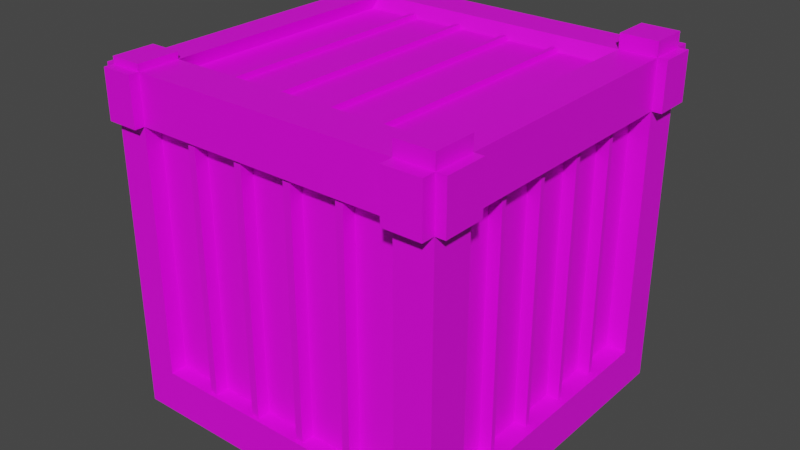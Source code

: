 # Source: crate.blend  (saved by Blender 2.92.15; exported with 4.5.12 LTS)
import bpy
from mathutils import Matrix  # noqa: F401  (used for matrix-valued properties, if any)

bpy.ops.wm.read_factory_settings(use_empty=True)
scene = bpy.context.scene
scene.name = 'Scene'

# ---- collections
col_collection = bpy.data.collections.new('Collection'); scene.collection.children.link(col_collection)

# ---- images (referenced by path relative to the original .blend; pixels are not part of the script)
import os
ASSET_DIR = os.environ.get("B2B_ASSET_DIR", "")  # directory of the original .blend (textures are referenced by path, not embedded)
HERE = os.path.dirname(os.path.abspath(__file__))  # packed textures are extracted next to this script under _unpacked/

def load_image(name, relpath, width, height, colorspace="sRGB"):
    """Load a texture the original file referenced (path relative to the .blend, or extracted next to this script)."""
    p = next((c for c in (os.path.join(HERE, relpath), os.path.join(ASSET_DIR, relpath)) if relpath and os.path.exists(c)), "")
    if p:
        img = bpy.data.images.load(p, check_existing=True)
        img.name = name
    else:  # same state as the original file: an image datablock whose file is absent (Cycles renders it pink)
        img = bpy.data.images.new(name, width, height)
        img.source = "FILE"
        img.filepath = "//" + (relpath or name)
    img.colorspace_settings.name = colorspace
    return img
img_low_poly_palete_png = load_image('Low Poly Palete.png', 'Low Poly Palete.png', 1024, 1024, 'sRGB')

# ---- materials (node trees are filled in below, after node groups)
mat_material_002 = bpy.data.materials.new('Material.002')
mat_material_002.use_transparent_shadow = False
mat_material_001 = bpy.data.materials.new('Material.001')
mat_material_001.use_transparent_shadow = False

# ---- material node trees
mat_material_002.use_nodes = True; mat_material_002.node_tree.nodes.clear()
_N = mat_material_002.node_tree.nodes; _L = mat_material_002.node_tree.links
n0 = _N.new('ShaderNodeBsdfPrincipled'); n0.name = 'Principled BSDF'; n0.location = (10, 300)
n0.distribution = 'GGX'
n0.subsurface_method = 'BURLEY'
n0.inputs[3].default_value = 1.45
n0.inputs[27].default_value = (0.0, 0.0, 0.0, 1.0)
n0.inputs[28].default_value = 1.0
n1 = _N.new('ShaderNodeOutputMaterial'); n1.name = 'Material Output'; n1.location = (300, 300)
n2 = _N.new('ShaderNodeTexImage'); n2.name = 'Image Texture'; n2.location = (-396, 130)
n2.image = img_low_poly_palete_png
_L.new(n0.outputs[0], n1.inputs[0])
_L.new(n2.outputs[0], n0.inputs[0])
n1.is_active_output = True
mat_material_001.use_nodes = True; mat_material_001.node_tree.nodes.clear()
_N = mat_material_001.node_tree.nodes; _L = mat_material_001.node_tree.links
n0 = _N.new('ShaderNodeBsdfPrincipled'); n0.name = 'Principled BSDF'; n0.location = (10, 300)
n0.distribution = 'GGX'
n0.subsurface_method = 'BURLEY'
n0.inputs[3].default_value = 1.45
n0.inputs[27].default_value = (0.0, 0.0, 0.0, 1.0)
n0.inputs[28].default_value = 1.0
n1 = _N.new('ShaderNodeOutputMaterial'); n1.name = 'Material Output'; n1.location = (300, 300)
n2 = _N.new('ShaderNodeTexImage'); n2.name = 'Image Texture'; n2.location = (-368, 101)
n2.image = img_low_poly_palete_png
_L.new(n0.outputs[0], n1.inputs[0])
_L.new(n2.outputs[0], n0.inputs[0])
n1.is_active_output = True

# ---- world
world_world = bpy.data.worlds.new('World'); scene.world = world_world
world_world.use_nodes = True; world_world.node_tree.nodes.clear()
_N = world_world.node_tree.nodes; _L = world_world.node_tree.links
n0 = _N.new('ShaderNodeOutputWorld'); n0.name = 'World Output'; n0.location = (300, 300)
n1 = _N.new('ShaderNodeBackground'); n1.name = 'Background'; n1.location = (10, 300)
n1.inputs[0].default_value = (0.05088, 0.05088, 0.05088, 1.0)
_L.new(n1.outputs[0], n0.inputs[0])
n0.is_active_output = True
world_world.color = (0.05088, 0.05088, 0.05088)
world_world.use_sun_shadow = False
world_world.sun_shadow_jitter_overblur = 0.0

# ---- meshes
me_cube_001 = bpy.data.meshes.new('Cube.001')
me_cube_001.from_pydata([(-1.0, -1.0, -1.0), (-1.0, -1.0, 1.0), (-1.0, 1.0, -1.0), (-1.0, 1.0, 1.0), (1.0, -1.0, -1.0), (1.0, -1.0, 1.0), (1.0, 1.0, -1.0), (1.0, 1.0, 1.0), (-1.0, -0.7529, -1.0), (-1.0, -0.7529, 1.0), (1.0, -0.7529, -1.0), (1.0, -0.7529, 1.0), (-1.0, 0.778, 1.0), (1.0, 0.778, -1.0), (-1.0, 0.778, -1.0), (1.0, 0.778, 1.0), (-1.0, -1.0, 0.7176), (-1.0, 1.0, 0.7176), (1.0, 1.0, 0.7176), (1.0, -1.0, 0.7176), (1.0, -0.7529, 0.7176), (-1.0, -0.7529, 0.7176), (1.0, 0.778, 0.7176), (-1.0, 0.778, 0.7176), (-1.0, 1.0, -0.7412), (1.0, 1.0, -0.7412), (1.0, -1.0, -0.7412), (1.0, -0.7529, -0.7412), (-1.0, -0.7529, -0.7412), (1.0, 0.778, -0.7412), (-1.0, 0.778, -0.7412), (-1.0, -1.0, -0.7412), (-0.8104, 1.0, -1.0), (-0.8104, 1.0, 1.0), (-0.8104, -1.0, -1.0), (-0.8104, -1.0, 1.0), (-0.8104, -0.7529, 1.0), (-0.8104, -0.7529, -1.0), (-0.8104, 0.778, -1.0), (-0.8104, 0.778, 1.0), (-0.8104, -1.0, 0.7176), (-0.8104, 1.0, 0.7176), (-0.8104, 1.0, -0.7412), (-0.8104, -1.0, -0.7412), (0.7813, 1.0, 1.0), (0.7813, -1.0, -1.0), (0.7813, -0.7529, 1.0), (0.7813, 0.778, 1.0), (0.7813, 1.0, 0.7176), (0.7813, 1.0, -0.7412), (0.7813, 1.0, -1.0), (0.7813, -1.0, 1.0), (0.7813, -0.7529, -1.0), (0.7813, 0.778, -1.0), (0.7813, -1.0, 0.7176), (0.7813, -1.0, -0.7412), (-1.0, -0.7529, 0.7176), (-1.0, 0.778, 0.7176), (1.0, 0.778, 0.7176), (1.0, -0.7529, 0.7176), (1.0, -0.7529, -0.7412), (-1.0, -0.7529, -0.7412), (1.0, 0.778, -0.7412), (-1.0, 0.778, -0.7412), (0.7813, -1.0, 0.7176), (-0.8104, -1.0, 0.7176), (0.7813, -1.0, -0.7412), (-0.8104, -1.0, -0.7412), (-0.8104, 1.0, 0.7176), (-0.8104, 1.0, -0.7412), (-0.8104, 0.778, 1.0), (-0.8104, -0.7529, 1.0), (0.7813, -0.7529, 1.0), (0.7813, 0.778, 1.0), (0.7813, 1.0, 0.7176), (0.7813, 1.0, -0.7412), (-0.8104, 1.0, 0.7176), (-0.8104, 1.0, -0.7412), (0.7813, 1.0, 0.7176), (0.7813, 1.0, -0.7412), (-0.8104, 0.8772, 0.7176), (-0.8104, 0.8772, -0.7412), (0.7813, 0.8772, 0.7176), (0.7813, 0.8772, -0.7412), (0.8828, 0.778, 0.7176), (0.8828, -0.7529, 0.7176), (0.8828, -0.7529, -0.7412), (0.8828, 0.778, -0.7412), (-0.9013, -0.7529, 0.7176), (-0.9013, 0.778, 0.7176), (-0.9013, -0.7529, -0.7412), (-0.9013, 0.778, -0.7412), (0.7813, -0.9031, 0.7176), (-0.8104, -0.9031, 0.7176), (0.7813, -0.9031, -0.7412), (-0.8104, -0.9031, -0.7412), (-0.8468, 0.7511, 0.9176), (-0.8468, -0.7798, 0.9176), (0.7449, -0.7798, 0.9176), (0.7449, 0.7511, 0.9176), (-1.0, -1.059, 0.7176), (-1.0, -1.059, 1.0), (-0.8104, -1.059, 1.0), (-0.8104, -1.059, 0.7176), (-1.052, -1.0, 0.7176), (-1.052, -1.0, 1.0), (-1.052, -0.7529, 1.0), (-1.052, -0.7529, 0.7176), (-0.8104, -1.0, 1.04), (-1.0, -1.0, 1.04), (-1.0, -0.7529, 1.04), (-0.8104, -0.7529, 1.04), (1.0, -0.7529, 1.0), (1.0, -1.0, 1.0), (1.0, -1.0, 0.7176), (1.0, -0.7529, 0.7176), (1.058, 1.0, 1.0), (1.058, 0.778, 1.0), (1.058, 1.0, 0.7176), (1.058, 0.778, 0.7176), (1.058, -0.7529, 1.0), (1.058, -1.0, 1.0), (1.058, -1.0, 0.7176), (1.058, -0.7529, 0.7176), (0.7813, 1.0, 1.086), (1.0, 1.0, 1.086), (1.0, -0.7529, 1.086), (1.0, -1.0, 1.086), (0.7813, -0.7529, 1.086), (1.0, 0.778, 1.086), (0.7813, 0.778, 1.086), (0.7813, -1.0, 1.086), (1.0, -1.079, 1.0), (1.0, -1.079, 0.7176), (0.7813, -1.079, 1.0), (0.7813, -1.079, 0.7176), (0.7813, 1.083, 1.0), (1.0, 1.083, 1.0), (1.0, 1.083, 0.7176), (0.7813, 1.083, 0.7176), (-1.086, 0.778, 1.0), (-1.086, 1.0, 1.0), (-1.086, 1.0, 0.7176), (-1.086, 0.778, 0.7176), (-1.0, 1.063, 1.0), (-1.0, 1.063, 0.7176), (-0.8104, 1.063, 1.0), (-0.8104, 1.063, 0.7176), (-1.0, 0.778, 1.062), (-1.0, 1.0, 1.062), (-0.8104, 1.0, 1.062), (-0.8104, 0.778, 1.062)], [], [(17, 23, 143, 142), (7, 18, 138, 137), (20, 11, 112, 115), (35, 1, 101, 102), (52, 10, 4, 45), (9, 1, 109, 110), (39, 12, 9, 36), (53, 13, 10, 52), (22, 15, 11, 20), (1, 9, 106, 105), (22, 18, 118, 119), (50, 6, 13, 53), (39, 33, 150, 151), (21, 9, 12, 23), (47, 39, 70, 73), (25, 18, 22, 29), (31, 16, 21, 28), (39, 36, 71, 70), (43, 40, 16, 31), (27, 20, 19, 26), (49, 48, 18, 25), (30, 23, 17, 24), (14, 30, 24, 2), (50, 49, 25, 6), (10, 27, 26, 4), (34, 43, 31, 0), (13, 29, 27, 10), (0, 31, 28, 8), (6, 25, 29, 13), (8, 28, 30, 14), (45, 55, 43, 34), (2, 24, 42, 32), (24, 17, 41, 42), (29, 22, 58, 62), (44, 33, 39, 47), (2, 32, 38, 14), (14, 38, 37, 8), (36, 46, 72, 71), (46, 36, 35, 51), (8, 37, 34, 0), (54, 51, 35, 40), (3, 33, 146, 144), (51, 54, 135, 134), (47, 15, 129, 130), (15, 47, 46, 11), (5, 11, 126, 127), (26, 19, 54, 55), (4, 26, 55, 45), (32, 42, 49, 50), (43, 55, 66, 67), (32, 50, 53, 38), (38, 53, 52, 37), (37, 52, 45, 34), (41, 33, 44, 48), (56, 57, 89, 88), (60, 62, 87, 86), (65, 67, 95, 93), (72, 73, 99, 98), (68, 74, 78, 76), (23, 30, 63, 57), (21, 23, 57, 56), (41, 48, 74, 68), (48, 49, 75, 74), (30, 28, 61, 63), (42, 41, 68, 69), (49, 42, 69, 75), (40, 43, 67, 65), (54, 40, 65, 64), (46, 47, 73, 72), (22, 20, 59, 58), (20, 27, 60, 59), (28, 21, 56, 61), (55, 54, 64, 66), (27, 29, 62, 60), (79, 77, 81, 83), (75, 69, 77, 79), (69, 68, 76, 77), (74, 75, 79, 78), (77, 76, 80, 81), (78, 79, 83, 82), (76, 78, 82, 80), (62, 58, 84, 87), (59, 60, 86, 85), (58, 59, 85, 84), (63, 61, 90, 91), (57, 63, 91, 89), (61, 56, 88, 90), (67, 66, 94, 95), (66, 64, 92, 94), (64, 65, 93, 92), (71, 72, 98, 97), (73, 70, 96, 99), (70, 71, 97, 96), (103, 102, 101, 100), (16, 40, 103, 100), (40, 35, 102, 103), (1, 16, 100, 101), (104, 105, 106, 107), (9, 21, 107, 106), (21, 16, 104, 107), (16, 1, 105, 104), (111, 110, 109, 108), (1, 35, 108, 109), (36, 9, 110, 111), (35, 36, 111, 108), (18, 7, 116, 118), (11, 5, 113, 112), (19, 20, 115, 114), (5, 19, 114, 113), (118, 116, 117, 119), (123, 120, 121, 122), (115, 112, 120, 123), (112, 113, 121, 120), (114, 115, 123, 122), (113, 114, 122, 121), (7, 15, 117, 116), (15, 22, 119, 117), (126, 128, 131, 127), (125, 124, 130, 129), (44, 47, 130, 124), (46, 51, 131, 128), (7, 44, 124, 125), (11, 46, 128, 126), (51, 5, 127, 131), (15, 7, 125, 129), (133, 132, 134, 135), (54, 19, 133, 135), (19, 5, 132, 133), (5, 51, 134, 132), (139, 136, 137, 138), (48, 44, 136, 139), (18, 48, 139, 138), (44, 7, 137, 136), (143, 140, 141, 142), (12, 3, 141, 140), (23, 12, 140, 143), (3, 17, 142, 141), (145, 144, 146, 147), (33, 41, 147, 146), (17, 3, 144, 145), (41, 17, 145, 147), (150, 149, 148, 151), (33, 3, 149, 150), (3, 12, 148, 149), (12, 39, 151, 148)])
_uv = me_cube_001.uv_layers.new(name='UVMap')
_uv.uv.foreach_set('vector', [0.08726, 0.08789, 0.08726, 0.08771, 0.08726, 0.08771, 0.08726, 0.08789, 0.08749, 0.08952, 0.08726, 0.08952, 0.08726, 0.08952, 0.08749, 0.08952, 0.08726, 0.09095, 0.08749, 0.09095, 0.08749, 0.09095, 0.08726, 0.09095, 0.08896, 0.09115, 0.08912, 0.09115, 0.08912, 0.09115, 0.08896, 0.09115, 0.08568, 0.09095, 0.08586, 0.09095, 0.08586, 0.09115, 0.08568, 0.09115, 0.08912, 0.09095, 0.08912, 0.09115, 0.08912, 0.09115, 0.08912, 0.09095, 0.08896, 0.0897, 0.08912, 0.0897, 0.08912, 0.09095, 0.08896, 0.09095, 0.08568, 0.0897, 0.08586, 0.0897, 0.08586, 0.09095, 0.08568, 0.09095, 0.08726, 0.0897, 0.08749, 0.0897, 0.08749, 0.09095, 0.08726, 0.09095, 0.08912, 0.09115, 0.08912, 0.09095, 0.08912, 0.09095, 0.08912, 0.09115, 0.08726, 0.0897, 0.08726, 0.08952, 0.08726, 0.08952, 0.08726, 0.0897, 0.08568, 0.08952, 0.08586, 0.08952, 0.08586, 0.0897, 0.08568, 0.0897, 0.08896, 0.0897, 0.08896, 0.08952, 0.08896, 0.08952, 0.08896, 0.0897, 0.08726, 0.08646, 0.08749, 0.08646, 0.08749, 0.08771, 0.08726, 0.08771, 0.08767, 0.0897, 0.08896, 0.0897, 0.08896, 0.0897, 0.08767, 0.0897, 0.08607, 0.08952, 0.08726, 0.08952, 0.08726, 0.0897, 0.08607, 0.0897, 0.08607, 0.08626, 0.08726, 0.08626, 0.08726, 0.08646, 0.08607, 0.08646, 0.08896, 0.0897, 0.08896, 0.09095, 0.08896, 0.09095, 0.08896, 0.0897, 0.08607, 0.09263, 0.08726, 0.09263, 0.08726, 0.09279, 0.08607, 0.09279, 0.08607, 0.09095, 0.08726, 0.09095, 0.08726, 0.09115, 0.08607, 0.09115, 0.08607, 0.08934, 0.08726, 0.08934, 0.08726, 0.08952, 0.08607, 0.08952, 0.08607, 0.08771, 0.08726, 0.08771, 0.08726, 0.08789, 0.08607, 0.08789, 0.08586, 0.08771, 0.08607, 0.08771, 0.08607, 0.08789, 0.08586, 0.08789, 0.08586, 0.08934, 0.08607, 0.08934, 0.08607, 0.08952, 0.08586, 0.08952, 0.08586, 0.09095, 0.08607, 0.09095, 0.08607, 0.09115, 0.08586, 0.09115, 0.08586, 0.09263, 0.08607, 0.09263, 0.08607, 0.09279, 0.08586, 0.09279, 0.08586, 0.0897, 0.08607, 0.0897, 0.08607, 0.09095, 0.08586, 0.09095, 0.08586, 0.08626, 0.08607, 0.08626, 0.08607, 0.08646, 0.08586, 0.08646, 0.08586, 0.08952, 0.08607, 0.08952, 0.08607, 0.0897, 0.08586, 0.0897, 0.08586, 0.08646, 0.08607, 0.08646, 0.08607, 0.08771, 0.08586, 0.08771, 0.08586, 0.09133, 0.08607, 0.09133, 0.08607, 0.09263, 0.08586, 0.09263, 0.08586, 0.08789, 0.08607, 0.08789, 0.08607, 0.08805, 0.08586, 0.08805, 0.08607, 0.08789, 0.08726, 0.08789, 0.08726, 0.08805, 0.08607, 0.08805, 0.08607, 0.0897, 0.08726, 0.0897, 0.08726, 0.0897, 0.08607, 0.0897, 0.08767, 0.08952, 0.08896, 0.08952, 0.08896, 0.0897, 0.08767, 0.0897, 0.08422, 0.08952, 0.08438, 0.08952, 0.08438, 0.0897, 0.08422, 0.0897, 0.08422, 0.0897, 0.08438, 0.0897, 0.08438, 0.09095, 0.08422, 0.09095, 0.08896, 0.09095, 0.08767, 0.09095, 0.08767, 0.09095, 0.08896, 0.09095, 0.08767, 0.09095, 0.08896, 0.09095, 0.08896, 0.09115, 0.08767, 0.09115, 0.08422, 0.09095, 0.08438, 0.09095, 0.08438, 0.09115, 0.08422, 0.09115, 0.08726, 0.09133, 0.08749, 0.09133, 0.08749, 0.09263, 0.08726, 0.09263, 0.08912, 0.08952, 0.08896, 0.08952, 0.08896, 0.08952, 0.08912, 0.08952, 0.08749, 0.09133, 0.08726, 0.09133, 0.08726, 0.09133, 0.08749, 0.09133, 0.08767, 0.0897, 0.08749, 0.0897, 0.08749, 0.0897, 0.08767, 0.0897, 0.08749, 0.0897, 0.08767, 0.0897, 0.08767, 0.09095, 0.08749, 0.09095, 0.08749, 0.09115, 0.08749, 0.09095, 0.08749, 0.09095, 0.08749, 0.09115, 0.08607, 0.09115, 0.08726, 0.09115, 0.08726, 0.09133, 0.08607, 0.09133, 0.08586, 0.09115, 0.08607, 0.09115, 0.08607, 0.09133, 0.08586, 0.09133, 0.08586, 0.08805, 0.08607, 0.08805, 0.08607, 0.08934, 0.08586, 0.08934, 0.08607, 0.09263, 0.08607, 0.09133, 0.08607, 0.09133, 0.08607, 0.09263, 0.08438, 0.08952, 0.08568, 0.08952, 0.08568, 0.0897, 0.08438, 0.0897, 0.08438, 0.0897, 0.08568, 0.0897, 0.08568, 0.09095, 0.08438, 0.09095, 0.08438, 0.09095, 0.08568, 0.09095, 0.08568, 0.09115, 0.08438, 0.09115, 0.08726, 0.08805, 0.08749, 0.08805, 0.08749, 0.08934, 0.08726, 0.08934, 0.08726, 0.08646, 0.08726, 0.08771, 0.08726, 0.08771, 0.08726, 0.08646, 0.08607, 0.09095, 0.08607, 0.0897, 0.08607, 0.0897, 0.08607, 0.09095, 0.08726, 0.09263, 0.08607, 0.09263, 0.08607, 0.09263, 0.08726, 0.09263, 0.08767, 0.09095, 0.08767, 0.0897, 0.08767, 0.0897, 0.08767, 0.09095, 0.08726, 0.08805, 0.08726, 0.08934, 0.08726, 0.08934, 0.08726, 0.08805, 0.08726, 0.08771, 0.08607, 0.08771, 0.08607, 0.08771, 0.08726, 0.08771, 0.08726, 0.08646, 0.08726, 0.08771, 0.08726, 0.08771, 0.08726, 0.08646, 0.08726, 0.08805, 0.08726, 0.08934, 0.08726, 0.08934, 0.08726, 0.08805, 0.08726, 0.08934, 0.08607, 0.08934, 0.08607, 0.08934, 0.08726, 0.08934, 0.08607, 0.08771, 0.08607, 0.08646, 0.08607, 0.08646, 0.08607, 0.08771, 0.08607, 0.08805, 0.08726, 0.08805, 0.08726, 0.08805, 0.08607, 0.08805, 0.08607, 0.08934, 0.08607, 0.08805, 0.08607, 0.08805, 0.08607, 0.08934, 0.08726, 0.09263, 0.08607, 0.09263, 0.08607, 0.09263, 0.08726, 0.09263, 0.08726, 0.09133, 0.08726, 0.09263, 0.08726, 0.09263, 0.08726, 0.09133, 0.08767, 0.09095, 0.08767, 0.0897, 0.08767, 0.0897, 0.08767, 0.09095, 0.08726, 0.0897, 0.08726, 0.09095, 0.08726, 0.09095, 0.08726, 0.0897, 0.08726, 0.09095, 0.08607, 0.09095, 0.08607, 0.09095, 0.08726, 0.09095, 0.08607, 0.08646, 0.08726, 0.08646, 0.08726, 0.08646, 0.08607, 0.08646, 0.08607, 0.09133, 0.08726, 0.09133, 0.08726, 0.09133, 0.08607, 0.09133, 0.08607, 0.09095, 0.08607, 0.0897, 0.08607, 0.0897, 0.08607, 0.09095, 0.08607, 0.08934, 0.08607, 0.08805, 0.08607, 0.08805, 0.08607, 0.08934, 0.08607, 0.08934, 0.08607, 0.08805, 0.08607, 0.08805, 0.08607, 0.08934, 0.08607, 0.08805, 0.08726, 0.08805, 0.08726, 0.08805, 0.08607, 0.08805, 0.08726, 0.08934, 0.08607, 0.08934, 0.08607, 0.08934, 0.08726, 0.08934, 0.08607, 0.08805, 0.08726, 0.08805, 0.08726, 0.08805, 0.08607, 0.08805, 0.08726, 0.08934, 0.08607, 0.08934, 0.08607, 0.08934, 0.08726, 0.08934, 0.08726, 0.08805, 0.08726, 0.08934, 0.08726, 0.08934, 0.08726, 0.08805, 0.08607, 0.0897, 0.08726, 0.0897, 0.08726, 0.0897, 0.08607, 0.0897, 0.08726, 0.09095, 0.08607, 0.09095, 0.08607, 0.09095, 0.08726, 0.09095, 0.08726, 0.0897, 0.08726, 0.09095, 0.08726, 0.09095, 0.08726, 0.0897, 0.08607, 0.08771, 0.08607, 0.08646, 0.08607, 0.08646, 0.08607, 0.08771, 0.08726, 0.08771, 0.08607, 0.08771, 0.08607, 0.08771, 0.08726, 0.08771, 0.08607, 0.08646, 0.08726, 0.08646, 0.08726, 0.08646, 0.08607, 0.08646, 0.08607, 0.09263, 0.08607, 0.09133, 0.08607, 0.09133, 0.08607, 0.09263, 0.08607, 0.09133, 0.08726, 0.09133, 0.08726, 0.09133, 0.08607, 0.09133, 0.08726, 0.09133, 0.08726, 0.09263, 0.08726, 0.09263, 0.08726, 0.09133, 0.08896, 0.09095, 0.08767, 0.09095, 0.08767, 0.09095, 0.08896, 0.09095, 0.08767, 0.0897, 0.08896, 0.0897, 0.08896, 0.0897, 0.08767, 0.0897, 0.08896, 0.0897, 0.08896, 0.09095, 0.08896, 0.09095, 0.08896, 0.0897, 0.08726, 0.09263, 0.08749, 0.09263, 0.08749, 0.09279, 0.08726, 0.09279, 0.08726, 0.09279, 0.08726, 0.09263, 0.08726, 0.09263, 0.08726, 0.09279, 0.08726, 0.09263, 0.08749, 0.09263, 0.08749, 0.09263, 0.08726, 0.09263, 0.08749, 0.08626, 0.08726, 0.08626, 0.08726, 0.08626, 0.08749, 0.08626, 0.08726, 0.08626, 0.08749, 0.08626, 0.08749, 0.08646, 0.08726, 0.08646, 0.08749, 0.08646, 0.08726, 0.08646, 0.08726, 0.08646, 0.08749, 0.08646, 0.08726, 0.08646, 0.08726, 0.08626, 0.08726, 0.08626, 0.08726, 0.08646, 0.08726, 0.08626, 0.08749, 0.08626, 0.08749, 0.08626, 0.08726, 0.08626, 0.08896, 0.09095, 0.08912, 0.09095, 0.08912, 0.09115, 0.08896, 0.09115, 0.08912, 0.09115, 0.08896, 0.09115, 0.08896, 0.09115, 0.08912, 0.09115, 0.08896, 0.09095, 0.08912, 0.09095, 0.08912, 0.09095, 0.08896, 0.09095, 0.08896, 0.09115, 0.08896, 0.09095, 0.08896, 0.09095, 0.08896, 0.09115, 0.08726, 0.08952, 0.08749, 0.08952, 0.08749, 0.08952, 0.08726, 0.08952, 0.08749, 0.09095, 0.08749, 0.09115, 0.08749, 0.09115, 0.08749, 0.09095, 0.08726, 0.09115, 0.08726, 0.09095, 0.08726, 0.09095, 0.08726, 0.09115, 0.08749, 0.09115, 0.08726, 0.09115, 0.08726, 0.09115, 0.08749, 0.09115, 0.08726, 0.08952, 0.08749, 0.08952, 0.08749, 0.0897, 0.08726, 0.0897, 0.08726, 0.09095, 0.08749, 0.09095, 0.08749, 0.09115, 0.08726, 0.09115, 0.08726, 0.09095, 0.08749, 0.09095, 0.08749, 0.09095, 0.08726, 0.09095, 0.08749, 0.09095, 0.08749, 0.09115, 0.08749, 0.09115, 0.08749, 0.09095, 0.08726, 0.09115, 0.08726, 0.09095, 0.08726, 0.09095, 0.08726, 0.09115, 0.08749, 0.09115, 0.08726, 0.09115, 0.08726, 0.09115, 0.08749, 0.09115, 0.08749, 0.08952, 0.08749, 0.0897, 0.08749, 0.0897, 0.08749, 0.08952, 0.08749, 0.0897, 0.08726, 0.0897, 0.08726, 0.0897, 0.08749, 0.0897, 0.08749, 0.09095, 0.08767, 0.09095, 0.08767, 0.09115, 0.08749, 0.09115, 0.08749, 0.08952, 0.08767, 0.08952, 0.08767, 0.0897, 0.08749, 0.0897, 0.08767, 0.08952, 0.08767, 0.0897, 0.08767, 0.0897, 0.08767, 0.08952, 0.08767, 0.09095, 0.08767, 0.09115, 0.08767, 0.09115, 0.08767, 0.09095, 0.08749, 0.08952, 0.08749, 0.08934, 0.08749, 0.08934, 0.08749, 0.08952, 0.08749, 0.09095, 0.08767, 0.09095, 0.08767, 0.09095, 0.08749, 0.09095, 0.08749, 0.09133, 0.08749, 0.09115, 0.08749, 0.09115, 0.08749, 0.09133, 0.08749, 0.0897, 0.08749, 0.08952, 0.08749, 0.08952, 0.08749, 0.0897, 0.08726, 0.09115, 0.08749, 0.09115, 0.08749, 0.09133, 0.08726, 0.09133, 0.08726, 0.09133, 0.08726, 0.09115, 0.08726, 0.09115, 0.08726, 0.09133, 0.08726, 0.09115, 0.08749, 0.09115, 0.08749, 0.09115, 0.08726, 0.09115, 0.08749, 0.09115, 0.08749, 0.09133, 0.08749, 0.09133, 0.08749, 0.09115, 0.08726, 0.08934, 0.08749, 0.08934, 0.08749, 0.08952, 0.08726, 0.08952, 0.08726, 0.08934, 0.08749, 0.08934, 0.08749, 0.08934, 0.08726, 0.08934, 0.08726, 0.08952, 0.08726, 0.08934, 0.08726, 0.08934, 0.08726, 0.08952, 0.08749, 0.08934, 0.08749, 0.08952, 0.08749, 0.08952, 0.08749, 0.08934, 0.08726, 0.08771, 0.08749, 0.08771, 0.08749, 0.08789, 0.08726, 0.08789, 0.08912, 0.0897, 0.08912, 0.08952, 0.08912, 0.08952, 0.08912, 0.0897, 0.08726, 0.08771, 0.08749, 0.08771, 0.08749, 0.08771, 0.08726, 0.08771, 0.08749, 0.08789, 0.08726, 0.08789, 0.08726, 0.08789, 0.08749, 0.08789, 0.08726, 0.08789, 0.08749, 0.08789, 0.08749, 0.08805, 0.08726, 0.08805, 0.08749, 0.08805, 0.08726, 0.08805, 0.08726, 0.08805, 0.08749, 0.08805, 0.08726, 0.08789, 0.08749, 0.08789, 0.08749, 0.08789, 0.08726, 0.08789, 0.08726, 0.08805, 0.08726, 0.08789, 0.08726, 0.08789, 0.08726, 0.08805, 0.08896, 0.08952, 0.08912, 0.08952, 0.08912, 0.0897, 0.08896, 0.0897, 0.08896, 0.08952, 0.08912, 0.08952, 0.08912, 0.08952, 0.08896, 0.08952, 0.08912, 0.08952, 0.08912, 0.0897, 0.08912, 0.0897, 0.08912, 0.08952, 0.08912, 0.0897, 0.08896, 0.0897, 0.08896, 0.0897, 0.08912, 0.0897])
me_cube_001.materials.append(mat_material_002)
me_cube_001.use_remesh_fix_poles = True
me_cube_001.use_remesh_preserve_attributes = False
me_cube_001.use_mirror_vertex_groups = False
me_cube_001.update()
me_cube_002 = bpy.data.meshes.new('Cube.002')
me_cube_002.from_pydata([(-0.8104, 0.8772, 0.7176), (-0.8104, 0.8772, -0.7412), (0.7813, 0.8772, 0.7176), (0.7813, 0.8772, -0.7412), (0.8828, 0.778, 0.7176), (0.8828, -0.7529, 0.7176), (0.8828, -0.7529, -0.7412), (0.8828, 0.778, -0.7412), (-0.9013, -0.7529, 0.7176), (-0.9013, 0.778, 0.7176), (-0.9013, -0.7529, -0.7412), (-0.9013, 0.778, -0.7412), (0.7813, -0.9031, 0.7176), (-0.8104, -0.9031, 0.7176), (0.7813, -0.9031, -0.7412), (-0.8104, -0.9031, -0.7412), (-0.8468, 0.7511, 0.9176), (-0.8468, -0.7798, 0.9176), (0.7449, -0.7798, 0.9176), (0.7449, 0.7511, 0.9176), (0.8828, -0.4323, -0.7412), (0.8828, -0.4613, -0.7412), (0.8828, -0.4613, 0.7176), (0.8828, -0.4323, 0.7176), (0.8828, -0.1261, -0.7412), (0.8828, -0.1551, -0.7412), (0.8828, -0.1551, 0.7176), (0.8828, -0.1261, 0.7176), (0.4854, -0.9031, -0.7412), (0.4406, -0.9031, -0.7412), (0.4406, -0.9031, 0.7176), (0.4854, -0.9031, 0.7176), (0.8828, 0.1801, -0.7412), (0.8828, 0.1511, -0.7412), (0.8828, 0.1511, 0.7176), (0.8828, 0.1801, 0.7176), (0.8828, 0.4863, -0.7412), (0.8828, 0.4573, -0.7412), (0.8828, 0.4573, 0.7176), (0.8828, 0.4863, 0.7176), (-0.9013, 0.4573, -0.7412), (-0.9013, 0.4863, -0.7412), (-0.9013, 0.4863, 0.7176), (-0.9013, 0.4573, 0.7176), (-0.9013, 0.1511, -0.7412), (-0.9013, 0.1801, -0.7412), (-0.9013, 0.1801, 0.7176), (-0.9013, 0.1511, 0.7176), (-0.9013, -0.1551, -0.7412), (-0.9013, -0.1261, -0.7412), (-0.9013, -0.1261, 0.7176), (-0.9013, -0.1551, 0.7176), (-0.9013, -0.4613, -0.7412), (-0.9013, -0.4323, -0.7412), (-0.9013, -0.4323, 0.7176), (-0.9013, -0.4613, 0.7176), (0.4406, -0.9031, 0.7176), (0.4854, -0.9031, 0.7176), (0.1223, -0.9031, 0.7176), (0.167, -0.9031, 0.7176), (-0.1961, -0.9031, 0.7176), (-0.1513, -0.9031, 0.7176), (-0.5144, -0.9031, 0.7176), (-0.4697, -0.9031, 0.7176), (0.4854, -0.9031, -0.7412), (0.4406, -0.9031, -0.7412), (0.167, -0.9031, -0.7412), (0.1223, -0.9031, -0.7412), (-0.1513, -0.9031, -0.7412), (-0.1961, -0.9031, -0.7412), (-0.4697, -0.9031, -0.7412), (-0.5144, -0.9031, -0.7412), (0.4854, -0.9787, 0.7176), (0.4406, -0.9787, 0.7176), (0.4854, -0.9787, -0.7412), (0.4406, -0.9787, -0.7412), (0.167, -0.9787, 0.7176), (0.1223, -0.9787, 0.7176), (0.1223, -0.9787, -0.7412), (0.167, -0.9787, -0.7412), (-0.1513, -0.9787, 0.7176), (-0.1961, -0.9787, 0.7176), (-0.1961, -0.9787, -0.7412), (-0.1513, -0.9787, -0.7412), (-0.4697, -0.9787, 0.7176), (-0.5144, -0.9787, 0.7176), (-0.5144, -0.9787, -0.7412), (-0.4697, -0.9787, -0.7412), (-0.9013, -0.4323, 0.7176), (-0.9013, -0.4613, 0.7176), (-0.9013, -0.1261, 0.7176), (-0.9013, -0.1551, 0.7176), (-0.9013, 0.1801, 0.7176), (-0.9013, 0.1511, 0.7176), (-0.9013, 0.4863, 0.7176), (-0.9013, 0.4573, 0.7176), (-0.9013, -0.4613, -0.7412), (-0.9013, -0.4323, -0.7412), (-0.9013, -0.1551, -0.7412), (-0.9013, -0.1261, -0.7412), (-0.9013, 0.1511, -0.7412), (-0.9013, 0.1801, -0.7412), (-0.9013, 0.4573, -0.7412), (-0.9013, 0.4863, -0.7412), (0.8828, 0.4573, 0.7176), (0.8828, 0.4863, 0.7176), (0.8828, 0.1511, 0.7176), (0.8828, 0.1801, 0.7176), (0.8828, -0.1551, 0.7176), (0.8828, -0.1261, 0.7176), (0.8828, -0.4613, 0.7176), (0.8828, -0.4323, 0.7176), (0.8828, 0.4863, -0.7412), (0.8828, 0.4573, -0.7412), (0.8828, 0.1801, -0.7412), (0.8828, 0.1511, -0.7412), (0.8828, -0.1261, -0.7412), (0.8828, -0.1551, -0.7412), (0.8828, -0.4323, -0.7412), (0.8828, -0.4613, -0.7412), (-0.4775, 0.8772, 0.7176), (-0.5065, 0.8772, 0.7176), (-0.1592, 0.8772, 0.7176), (-0.1882, 0.8772, 0.7176), (0.1592, 0.8772, 0.7176), (0.1301, 0.8772, 0.7176), (0.4775, 0.8772, 0.7176), (0.4485, 0.8772, 0.7176), (-0.5065, 0.8772, -0.7412), (-0.4775, 0.8772, -0.7412), (-0.1882, 0.8772, -0.7412), (-0.1592, 0.8772, -0.7412), (0.1301, 0.8772, -0.7412), (0.1592, 0.8772, -0.7412), (0.4485, 0.8772, -0.7412), (0.4775, 0.8772, -0.7412), (-0.514, -0.7798, 0.9176), (-0.543, -0.7798, 0.9176), (-0.1956, -0.7798, 0.9176), (-0.2247, -0.7798, 0.9176), (0.1227, -0.7798, 0.9176), (0.09368, -0.7798, 0.9176), (0.441, -0.7798, 0.9176), (0.412, -0.7798, 0.9176), (-0.543, 0.7511, 0.9176), (-0.514, 0.7511, 0.9176), (-0.2247, 0.7511, 0.9176), (-0.1956, 0.7511, 0.9176), (0.09368, 0.7511, 0.9176), (0.1227, 0.7511, 0.9176), (0.412, 0.7511, 0.9176), (0.441, 0.7511, 0.9176), (-0.5065, 0.8772, 0.7176), (-0.4775, 0.8772, 0.7176), (-0.4775, 0.8772, -0.7412), (-0.5065, 0.8772, -0.7412), (-0.1882, 0.8772, 0.7176), (-0.1592, 0.8772, 0.7176), (-0.1592, 0.8772, -0.7412), (-0.1882, 0.8772, -0.7412), (0.1301, 0.8772, 0.7176), (0.1592, 0.8772, 0.7176), (0.1592, 0.8772, -0.7412), (0.1301, 0.8772, -0.7412), (0.4485, 0.8772, 0.7176), (0.4775, 0.8772, 0.7176), (0.4775, 0.8772, -0.7412), (0.4485, 0.8772, -0.7412), (0.441, 0.7511, 0.9176), (0.412, 0.7511, 0.9176), (0.412, -0.7798, 0.9176), (0.441, -0.7798, 0.9176), (0.1227, 0.7511, 0.9176), (0.09368, 0.7511, 0.9176), (0.09368, -0.7798, 0.9176), (0.1227, -0.7798, 0.9176), (-0.1956, 0.7511, 0.9176), (-0.2247, 0.7511, 0.9176), (-0.2247, -0.7798, 0.9176), (-0.1956, -0.7798, 0.9176), (-0.514, 0.7511, 0.9176), (-0.543, 0.7511, 0.9176), (-0.543, -0.7798, 0.9176), (-0.514, -0.7798, 0.9176), (0.44, 0.7398, 0.9473), (0.411, 0.7398, 0.9473), (0.1217, -0.7911, 0.9473), (0.1217, 0.7398, 0.9473), (0.09266, -0.7911, 0.9473), (0.09266, 0.7398, 0.9473), (0.411, -0.7911, 0.9473), (0.44, -0.7911, 0.9473), (-0.1967, 0.7398, 0.9473), (-0.2257, 0.7398, 0.9473), (-0.2257, -0.7911, 0.9473), (-0.1967, -0.7911, 0.9473), (-0.515, 0.7398, 0.9473), (-0.544, 0.7398, 0.9473), (-0.544, -0.7911, 0.9473), (-0.515, -0.7911, 0.9473), (-0.4775, 0.9189, -0.7412), (-0.5065, 0.9189, -0.7412), (0.1592, 0.9189, -0.7412), (0.1301, 0.9189, -0.7412), (0.4775, 0.9189, -0.7412), (0.4485, 0.9189, -0.7412), (0.4775, 0.9189, 0.7176), (0.4485, 0.9189, 0.7176), (0.1301, 0.9189, 0.7176), (0.1592, 0.9189, 0.7176), (-0.1592, 0.9189, -0.7412), (-0.1882, 0.9189, -0.7412), (-0.1882, 0.9189, 0.7176), (-0.1592, 0.9189, 0.7176), (-0.5065, 0.9189, 0.7176), (-0.4775, 0.9189, 0.7176), (0.9544, 0.1801, 0.7176), (0.9544, 0.1511, 0.7176), (0.9544, -0.4323, 0.7176), (0.9544, -0.4613, 0.7176), (0.9544, -0.4323, -0.7412), (0.9544, -0.4613, -0.7412), (0.9544, -0.1261, -0.7412), (0.9544, -0.1261, 0.7176), (0.9544, -0.1551, -0.7412), (0.9544, -0.1551, 0.7176), (0.9544, 0.1511, -0.7412), (0.9544, 0.1801, -0.7412), (0.9544, 0.4573, -0.7412), (0.9544, 0.4863, -0.7412), (0.9544, 0.4573, 0.7176), (0.9544, 0.4863, 0.7176), (-0.96, 0.4863, -0.7412), (-0.96, 0.4573, -0.7412), (-0.96, -0.1261, -0.7412), (-0.96, -0.1551, -0.7412), (-0.96, -0.4613, 0.7176), (-0.96, -0.4323, 0.7176), (-0.96, 0.4573, 0.7176), (-0.96, 0.4863, 0.7176), (-0.96, 0.1801, -0.7412), (-0.96, 0.1511, -0.7412), (-0.96, 0.1511, 0.7176), (-0.96, 0.1801, 0.7176), (-0.96, -0.1551, 0.7176), (-0.96, -0.1261, 0.7176), (-0.96, -0.4613, -0.7412), (-0.96, -0.4323, -0.7412)], [], [(144, 16, 17, 137), (1, 0, 121, 128), (7, 4, 105, 112), (60, 69, 82, 81), (146, 145, 136, 139), (97, 88, 91, 98), (99, 90, 93, 100), (101, 92, 95, 102), (103, 94, 9, 11), (65, 56, 59, 66), (67, 58, 61, 68), (69, 60, 63, 70), (71, 62, 13, 15), (113, 104, 107, 114), (115, 106, 109, 116), (117, 108, 111, 118), (119, 110, 5, 6), (129, 120, 123, 130), (131, 122, 125, 132), (133, 124, 127, 134), (135, 126, 2, 3), (46, 45, 240, 243), (19, 151, 142, 18), (150, 149, 140, 143), (148, 147, 138, 141), (65, 64, 28, 29), (61, 60, 81, 80), (70, 63, 84, 87), (66, 59, 76, 79), (14, 12, 57, 64), (57, 56, 30, 31), (64, 57, 31, 28), (56, 65, 29, 30), (73, 75, 74, 72), (77, 78, 79, 76), (81, 82, 83, 80), (85, 86, 87, 84), (69, 68, 83, 82), (28, 31, 72, 74), (68, 61, 80, 83), (59, 58, 77, 76), (29, 28, 74, 75), (63, 62, 85, 84), (58, 67, 78, 77), (30, 29, 75, 73), (62, 71, 86, 85), (31, 30, 73, 72), (67, 66, 79, 78), (71, 70, 87, 86), (131, 130, 159, 158), (100, 93, 47, 44), (122, 131, 158, 157), (136, 145, 180, 183), (101, 100, 44, 45), (123, 122, 157, 156), (137, 136, 183, 182), (92, 101, 45, 46), (128, 121, 152, 155), (144, 137, 182, 181), (93, 92, 46, 47), (129, 128, 155, 154), (145, 144, 181, 180), (98, 91, 51, 48), (120, 129, 154, 153), (138, 147, 176, 179), (10, 8, 89, 96), (40, 43, 238, 233), (45, 44, 241, 240), (48, 51, 244, 235), (25, 24, 222, 224), (26, 25, 224, 225), (20, 23, 218, 220), (24, 27, 223, 222), (161, 162, 202, 209), (152, 153, 215, 214), (163, 160, 208, 203), (153, 154, 200, 215), (183, 180, 196, 199), (173, 174, 188, 189), (175, 172, 187, 186), (182, 183, 199, 198), (95, 94, 42, 43), (130, 123, 156, 159), (94, 103, 41, 42), (125, 124, 161, 160), (103, 102, 40, 41), (124, 133, 162, 161), (102, 95, 43, 40), (133, 132, 163, 162), (105, 104, 38, 39), (132, 125, 160, 163), (104, 113, 37, 38), (127, 126, 165, 164), (113, 112, 36, 37), (126, 135, 166, 165), (112, 105, 39, 36), (135, 134, 167, 166), (107, 106, 34, 35), (134, 127, 164, 167), (106, 115, 33, 34), (151, 150, 169, 168), (115, 114, 32, 33), (150, 143, 170, 169), (114, 107, 35, 32), (143, 142, 171, 170), (109, 108, 26, 27), (142, 151, 168, 171), (108, 117, 25, 26), (149, 148, 173, 172), (117, 116, 24, 25), (89, 88, 54, 55), (148, 141, 174, 173), (116, 109, 27, 24), (88, 97, 53, 54), (141, 140, 175, 174), (111, 110, 22, 23), (97, 96, 52, 53), (140, 149, 172, 175), (110, 119, 21, 22), (96, 89, 55, 52), (147, 146, 177, 176), (119, 118, 20, 21), (91, 90, 50, 51), (146, 139, 178, 177), (118, 111, 23, 20), (90, 99, 49, 50), (139, 138, 179, 178), (121, 120, 153, 152), (99, 98, 48, 49), (185, 190, 191, 184), (189, 188, 186, 187), (193, 194, 195, 192), (197, 198, 199, 196), (174, 175, 186, 188), (176, 177, 193, 192), (171, 168, 184, 191), (172, 173, 189, 187), (177, 178, 194, 193), (169, 170, 190, 185), (168, 169, 185, 184), (170, 171, 191, 190), (178, 179, 195, 194), (179, 176, 192, 195), (180, 181, 197, 196), (181, 182, 198, 197), (215, 200, 201, 214), (213, 210, 211, 212), (209, 202, 203, 208), (206, 204, 205, 207), (167, 164, 207, 205), (159, 156, 212, 211), (166, 167, 205, 204), (160, 161, 209, 208), (157, 158, 210, 213), (165, 166, 204, 206), (158, 159, 211, 210), (155, 152, 214, 201), (162, 163, 203, 202), (164, 165, 206, 207), (154, 155, 201, 200), (156, 157, 213, 212), (230, 228, 229, 231), (217, 226, 227, 216), (225, 224, 222, 223), (219, 221, 220, 218), (23, 22, 219, 218), (21, 20, 220, 221), (32, 35, 216, 227), (27, 26, 225, 223), (22, 21, 221, 219), (34, 33, 226, 217), (35, 34, 217, 216), (33, 32, 227, 226), (36, 39, 231, 229), (37, 36, 229, 228), (38, 37, 228, 230), (39, 38, 230, 231), (237, 247, 246, 236), (245, 234, 235, 244), (243, 240, 241, 242), (239, 232, 233, 238), (47, 46, 243, 242), (44, 47, 242, 241), (51, 50, 245, 244), (52, 55, 236, 246), (53, 52, 246, 247), (41, 40, 233, 232), (49, 48, 235, 234), (54, 53, 247, 237), (42, 41, 232, 239), (55, 54, 237, 236), (50, 49, 234, 245), (43, 42, 239, 238)])
_uv = me_cube_002.uv_layers.new(name='UVMap')
_uv.uv.foreach_set('vector', [0.3015, 0.4133, 0.3018, 0.4133, 0.3018, 0.4148, 0.3015, 0.4148, 0.2983, 0.4113, 0.2997, 0.4113, 0.2997, 0.4116, 0.2983, 0.4116, 0.2983, 0.4133, 0.2997, 0.4133, 0.2997, 0.4136, 0.2983, 0.4136, 0.7855, 0.5585, 0.7799, 0.5585, 0.7799, 0.5585, 0.7855, 0.5585, 0.3012, 0.4133, 0.3014, 0.4133, 0.3014, 0.4148, 0.3012, 0.4148, 0.2983, 0.4097, 0.2997, 0.4097, 0.2997, 0.41, 0.2983, 0.41, 0.2983, 0.41, 0.2997, 0.41, 0.2997, 0.4103, 0.2983, 0.4103, 0.2983, 0.4103, 0.2997, 0.4103, 0.2997, 0.4106, 0.2983, 0.4106, 0.2983, 0.4106, 0.2997, 0.4106, 0.2997, 0.4109, 0.2983, 0.4109, 0.2976, 0.4125, 0.2976, 0.4125, 0.2976, 0.4125, 0.2976, 0.4125, 0.2976, 0.4125, 0.2976, 0.4125, 0.2976, 0.4125, 0.2976, 0.4125, 0.2976, 0.4125, 0.2976, 0.4125, 0.2976, 0.4125, 0.2976, 0.4125, 0.2976, 0.4125, 0.2975, 0.4125, 0.2975, 0.4125, 0.2976, 0.4125, 0.2983, 0.4136, 0.2997, 0.4136, 0.2997, 0.4139, 0.2983, 0.4139, 0.2983, 0.4139, 0.2997, 0.4139, 0.2997, 0.4142, 0.2983, 0.4142, 0.2983, 0.4142, 0.2997, 0.4142, 0.2997, 0.4145, 0.2983, 0.4145, 0.2983, 0.4145, 0.2997, 0.4145, 0.2997, 0.4148, 0.2983, 0.4148, 0.2983, 0.4116, 0.2997, 0.4116, 0.2997, 0.4119, 0.2983, 0.4119, 0.2983, 0.412, 0.2997, 0.412, 0.2997, 0.4122, 0.2983, 0.4122, 0.2983, 0.4123, 0.2997, 0.4123, 0.2997, 0.4126, 0.2983, 0.4126, 0.2983, 0.4126, 0.2997, 0.4126, 0.2997, 0.4129, 0.2983, 0.4129, 0.7855, 0.5353, 0.7799, 0.5353, 0.7799, 0.5353, 0.7855, 0.5353, 0.3002, 0.4133, 0.3005, 0.4133, 0.3005, 0.4148, 0.3002, 0.4148, 0.3005, 0.4133, 0.3008, 0.4133, 0.3008, 0.4148, 0.3005, 0.4148, 0.3008, 0.4133, 0.3011, 0.4133, 0.3011, 0.4148, 0.3008, 0.4148, 0.0, 0.0, 0.0, 0.0, 0.0, 0.0, 0.0, 0.0, 0.0, 0.0, 0.0, 0.0, 0.0, 0.0, 0.0, 0.0, 0.7799, 0.5596, 0.7855, 0.5596, 0.7855, 0.5596, 0.7799, 0.5596, 0.7799, 0.5571, 0.7855, 0.5571, 0.7855, 0.5571, 0.7799, 0.5571, 0.2976, 0.4125, 0.2976, 0.4125, 0.2976, 0.4125, 0.2976, 0.4125, 0.0, 0.0, 0.0, 0.0, 0.0, 0.0, 0.0, 0.0, 0.4074, 0.8143, 0.5897, 0.8143, 0.5897, 0.8143, 0.4074, 0.8143, 0.5897, 0.8199, 0.4074, 0.8199, 0.4074, 0.8199, 0.5897, 0.8199, 0.7857, 0.5728, 0.7642, 0.5728, 0.7642, 0.5722, 0.7857, 0.5722, 0.7855, 0.5573, 0.7799, 0.5573, 0.7799, 0.5571, 0.7855, 0.5571, 0.7855, 0.5585, 0.7799, 0.5585, 0.7799, 0.5583, 0.7855, 0.5583, 0.7855, 0.5597, 0.7799, 0.5597, 0.7799, 0.5596, 0.7855, 0.5596, 0.0, 0.0, 0.0, 0.0, 0.0, 0.0, 0.0, 0.0, 0.77, 0.5706, 0.7756, 0.5706, 0.7756, 0.5706, 0.77, 0.5706, 0.7799, 0.5583, 0.7855, 0.5583, 0.7855, 0.5583, 0.7799, 0.5583, 0.0, 0.0, 0.0, 0.0, 0.0, 0.0, 0.0, 0.0, 0.0, 0.0, 0.0, 0.0, 0.0, 0.0, 0.0, 0.0, 0.0, 0.0, 0.0, 0.0, 0.0, 0.0, 0.0, 0.0, 0.7855, 0.5573, 0.7799, 0.5573, 0.7799, 0.5573, 0.7855, 0.5573, 0.7857, 0.5728, 0.7642, 0.5728, 0.7642, 0.5728, 0.7857, 0.5728, 0.7855, 0.5597, 0.7799, 0.5597, 0.7799, 0.5597, 0.7855, 0.5597, 0.0, 0.0, 0.0, 0.0, 0.0, 0.0, 0.0, 0.0, 0.0, 0.0, 0.0, 0.0, 0.0, 0.0, 0.0, 0.0, 0.0, 0.0, 0.0, 0.0, 0.0, 0.0, 0.0, 0.0, 0.0, 0.0, 0.0, 0.0, 0.0, 0.0, 0.0, 0.0, 0.7799, 0.5352, 0.7855, 0.5352, 0.7855, 0.5352, 0.7799, 0.5352, 0.7855, 0.5417, 0.7799, 0.5417, 0.7799, 0.5417, 0.7855, 0.5417, 0.7923, 0.5529, 0.7923, 0.547, 0.7923, 0.547, 0.7923, 0.5529, 0.0, 0.0, 0.0, 0.0, 0.0, 0.0, 0.0, 0.0, 0.0, 0.0, 0.0, 0.0, 0.0, 0.0, 0.0, 0.0, 0.0, 0.0, 0.0, 0.0, 0.0, 0.0, 0.0, 0.0, 0.7855, 0.5353, 0.7799, 0.5353, 0.7799, 0.5353, 0.7855, 0.5353, 0.7799, 0.5404, 0.7855, 0.5404, 0.7855, 0.5404, 0.7799, 0.5404, 0.7924, 0.547, 0.7924, 0.5529, 0.7924, 0.5529, 0.7924, 0.547, 0.0, 0.0, 0.0, 0.0, 0.0, 0.0, 0.0, 0.0, 0.0, 0.0, 0.0, 0.0, 0.0, 0.0, 0.0, 0.0, 0.0, 0.0, 0.0, 0.0, 0.0, 0.0, 0.0, 0.0, 0.7799, 0.534, 0.7855, 0.534, 0.7855, 0.534, 0.7799, 0.534, 0.7855, 0.5405, 0.7799, 0.5405, 0.7799, 0.5405, 0.7855, 0.5405, 0.791, 0.5529, 0.791, 0.547, 0.791, 0.547, 0.791, 0.5529, 0.2976, 0.4125, 0.2976, 0.4125, 0.2976, 0.4125, 0.2976, 0.4125, 0.7799, 0.5364, 0.7855, 0.5364, 0.7855, 0.5364, 0.7799, 0.5364, 0.0, 0.0, 0.0, 0.0, 0.0, 0.0, 0.0, 0.0, 0.7799, 0.534, 0.7855, 0.534, 0.7855, 0.534, 0.7799, 0.534, 0.0, 0.0, 0.0, 0.0, 0.0, 0.0, 0.0, 0.0, 0.7855, 0.5506, 0.7799, 0.5506, 0.7799, 0.5506, 0.7855, 0.5506, 0.7799, 0.5517, 0.7855, 0.5517, 0.7855, 0.5517, 0.7799, 0.5517, 0.7799, 0.5505, 0.7855, 0.5505, 0.7855, 0.5505, 0.7799, 0.5505, 0.7855, 0.5429, 0.7799, 0.5429, 0.7799, 0.5429, 0.7855, 0.5429, 0.0, 0.0, 0.0, 0.0, 0.0, 0.0, 0.0, 0.0, 0.7799, 0.5428, 0.7855, 0.5428, 0.7855, 0.5428, 0.7799, 0.5428, 0.7855, 0.5405, 0.7799, 0.5405, 0.7799, 0.5405, 0.7855, 0.5405, 0.7923, 0.5529, 0.7923, 0.547, 0.7923, 0.547, 0.7923, 0.5529, 0.7899, 0.547, 0.7899, 0.5529, 0.7899, 0.5529, 0.7899, 0.547, 0.7898, 0.5529, 0.7898, 0.547, 0.7898, 0.547, 0.7898, 0.5529, 0.0, 0.0, 0.0, 0.0, 0.0, 0.0, 0.0, 0.0, 0.0, 0.0, 0.0, 0.0, 0.0, 0.0, 0.0, 0.0, 0.7799, 0.5416, 0.7855, 0.5416, 0.7855, 0.5416, 0.7799, 0.5416, 0.7855, 0.5365, 0.7799, 0.5365, 0.7799, 0.5365, 0.7855, 0.5365, 0.0, 0.0, 0.0, 0.0, 0.0, 0.0, 0.0, 0.0, 0.0, 0.0, 0.0, 0.0, 0.0, 0.0, 0.0, 0.0, 0.7855, 0.5429, 0.7799, 0.5429, 0.7799, 0.5429, 0.7855, 0.5429, 0.7799, 0.5364, 0.7855, 0.5364, 0.7855, 0.5364, 0.7799, 0.5364, 0.0, 0.0, 0.0, 0.0, 0.0, 0.0, 0.0, 0.0, 0.0, 0.0, 0.0, 0.0, 0.0, 0.0, 0.0, 0.0, 0.7799, 0.5428, 0.7855, 0.5428, 0.7855, 0.5428, 0.7799, 0.5428, 0.7855, 0.5483, 0.7799, 0.5483, 0.7799, 0.5483, 0.7855, 0.5483, 0.0, 0.0, 0.0, 0.0, 0.0, 0.0, 0.0, 0.0, 0.0, 0.0, 0.0, 0.0, 0.0, 0.0, 0.0, 0.0, 0.7855, 0.5442, 0.7799, 0.5442, 0.7799, 0.5442, 0.7855, 0.5442, 0.7799, 0.5482, 0.7855, 0.5482, 0.7855, 0.5482, 0.7799, 0.5482, 0.0, 0.0, 0.0, 0.0, 0.0, 0.0, 0.0, 0.0, 0.0, 0.0, 0.0, 0.0, 0.0, 0.0, 0.0, 0.0, 0.7799, 0.5441, 0.7855, 0.5441, 0.7855, 0.5441, 0.7799, 0.5441, 0.7855, 0.5495, 0.7799, 0.5495, 0.7799, 0.5495, 0.7855, 0.5495, 0.0, 0.0, 0.0, 0.0, 0.0, 0.0, 0.0, 0.0, 0.0, 0.0, 0.0, 0.0, 0.0, 0.0, 0.0, 0.0, 0.7887, 0.547, 0.7887, 0.5529, 0.7887, 0.5529, 0.7887, 0.547, 0.7799, 0.5493, 0.7855, 0.5493, 0.7855, 0.5493, 0.7799, 0.5493, 0.0, 0.0, 0.0, 0.0, 0.0, 0.0, 0.0, 0.0, 0.0, 0.0, 0.0, 0.0, 0.0, 0.0, 0.0, 0.0, 0.7886, 0.5529, 0.7886, 0.547, 0.7886, 0.547, 0.7886, 0.5529, 0.7855, 0.5506, 0.7799, 0.5506, 0.7799, 0.5506, 0.7855, 0.5506, 0.0, 0.0, 0.0, 0.0, 0.0, 0.0, 0.0, 0.0, 0.0, 0.0, 0.0, 0.0, 0.0, 0.0, 0.0, 0.0, 0.0, 0.0, 0.0, 0.0, 0.0, 0.0, 0.0, 0.0, 0.7899, 0.547, 0.7899, 0.5529, 0.7899, 0.5529, 0.7899, 0.547, 0.7799, 0.5505, 0.7855, 0.5505, 0.7855, 0.5505, 0.7799, 0.5505, 0.7855, 0.533, 0.7799, 0.533, 0.7799, 0.533, 0.7855, 0.533, 0.0, 0.0, 0.0, 0.0, 0.0, 0.0, 0.0, 0.0, 0.0, 0.0, 0.0, 0.0, 0.0, 0.0, 0.0, 0.0, 0.0, 0.0, 0.0, 0.0, 0.0, 0.0, 0.0, 0.0, 0.7898, 0.5529, 0.7898, 0.547, 0.7898, 0.547, 0.7898, 0.5529, 0.7855, 0.5518, 0.7799, 0.5518, 0.7799, 0.5518, 0.7855, 0.5518, 0.7799, 0.5328, 0.7855, 0.5328, 0.7855, 0.5328, 0.7799, 0.5328, 0.0, 0.0, 0.0, 0.0, 0.0, 0.0, 0.0, 0.0, 0.0, 0.0, 0.0, 0.0, 0.0, 0.0, 0.0, 0.0, 0.0, 0.0, 0.0, 0.0, 0.0, 0.0, 0.0, 0.0, 0.7911, 0.547, 0.7911, 0.5529, 0.7911, 0.5529, 0.7911, 0.547, 0.7799, 0.5517, 0.7855, 0.5517, 0.7855, 0.5517, 0.7799, 0.5517, 0.7855, 0.5341, 0.7799, 0.5341, 0.7799, 0.5341, 0.7855, 0.5341, 0.0, 0.0, 0.0, 0.0, 0.0, 0.0, 0.0, 0.0, 0.0, 0.0, 0.0, 0.0, 0.0, 0.0, 0.0, 0.0, 0.0, 0.0, 0.0, 0.0, 0.0, 0.0, 0.0, 0.0, 0.7887, 0.547, 0.7887, 0.5529, 0.7886, 0.5529, 0.7886, 0.547, 0.7899, 0.547, 0.7899, 0.5529, 0.7898, 0.5529, 0.7898, 0.547, 0.7911, 0.547, 0.7911, 0.5529, 0.791, 0.5529, 0.791, 0.547, 0.7924, 0.547, 0.7924, 0.5529, 0.7923, 0.5529, 0.7923, 0.547, 0.0, 0.0, 0.0, 0.0, 0.0, 0.0, 0.0, 0.0, 0.0, 0.0, 0.0, 0.0, 0.0, 0.0, 0.0, 0.0, 0.7886, 0.5529, 0.7886, 0.547, 0.7886, 0.547, 0.7886, 0.5529, 0.0, 0.0, 0.0, 0.0, 0.0, 0.0, 0.0, 0.0, 0.7911, 0.547, 0.7911, 0.5529, 0.7911, 0.5529, 0.7911, 0.547, 0.7887, 0.547, 0.7887, 0.5529, 0.7887, 0.5529, 0.7887, 0.547, 0.0, 0.0, 0.0, 0.0, 0.0, 0.0, 0.0, 0.0, 0.0, 0.0, 0.0, 0.0, 0.0, 0.0, 0.0, 0.0, 0.0, 0.0, 0.0, 0.0, 0.0, 0.0, 0.0, 0.0, 0.791, 0.5529, 0.791, 0.547, 0.791, 0.547, 0.791, 0.5529, 0.0, 0.0, 0.0, 0.0, 0.0, 0.0, 0.0, 0.0, 0.7924, 0.547, 0.7924, 0.5529, 0.7924, 0.5529, 0.7924, 0.547, 0.7855, 0.5405, 0.7799, 0.5405, 0.7799, 0.5404, 0.7855, 0.5404, 0.7855, 0.5417, 0.7799, 0.5417, 0.7799, 0.5416, 0.7855, 0.5416, 0.7855, 0.5429, 0.7799, 0.5429, 0.7799, 0.5428, 0.7855, 0.5428, 0.7855, 0.5442, 0.7799, 0.5442, 0.7799, 0.5441, 0.7855, 0.5441, 0.7799, 0.5441, 0.7855, 0.5441, 0.7855, 0.5441, 0.7799, 0.5441, 0.7799, 0.5416, 0.7855, 0.5416, 0.7855, 0.5416, 0.7799, 0.5416, 0.0, 0.0, 0.0, 0.0, 0.0, 0.0, 0.0, 0.0, 0.0, 0.0, 0.0, 0.0, 0.0, 0.0, 0.0, 0.0, 0.7855, 0.5417, 0.7799, 0.5417, 0.7799, 0.5417, 0.7855, 0.5417, 0.7855, 0.5442, 0.7799, 0.5442, 0.7799, 0.5442, 0.7855, 0.5442, 0.0, 0.0, 0.0, 0.0, 0.0, 0.0, 0.0, 0.0, 0.7799, 0.5404, 0.7855, 0.5404, 0.7855, 0.5404, 0.7799, 0.5404, 0.0, 0.0, 0.0, 0.0, 0.0, 0.0, 0.0, 0.0, 0.0, 0.0, 0.0, 0.0, 0.0, 0.0, 0.0, 0.0, 0.0, 0.0, 0.0, 0.0, 0.0, 0.0, 0.0, 0.0, 0.0, 0.0, 0.0, 0.0, 0.0, 0.0, 0.0, 0.0, 0.7855, 0.5483, 0.7799, 0.5483, 0.7799, 0.5482, 0.7855, 0.5482, 0.7855, 0.5495, 0.7799, 0.5495, 0.7799, 0.5493, 0.7855, 0.5493, 0.7855, 0.5506, 0.7799, 0.5506, 0.7799, 0.5505, 0.7855, 0.5505, 0.7855, 0.5518, 0.7799, 0.5518, 0.7799, 0.5517, 0.7855, 0.5517, 0.0, 0.0, 0.0, 0.0, 0.0, 0.0, 0.0, 0.0, 0.0, 0.0, 0.0, 0.0, 0.0, 0.0, 0.0, 0.0, 0.7799, 0.5493, 0.7855, 0.5493, 0.7855, 0.5493, 0.7799, 0.5493, 0.0, 0.0, 0.0, 0.0, 0.0, 0.0, 0.0, 0.0, 0.7855, 0.5518, 0.7799, 0.5518, 0.7799, 0.5518, 0.7855, 0.5518, 0.7855, 0.5495, 0.7799, 0.5495, 0.7799, 0.5495, 0.7855, 0.5495, 0.0, 0.0, 0.0, 0.0, 0.0, 0.0, 0.0, 0.0, 0.0, 0.0, 0.0, 0.0, 0.0, 0.0, 0.0, 0.0, 0.7799, 0.5482, 0.7855, 0.5482, 0.7855, 0.5482, 0.7799, 0.5482, 0.0, 0.0, 0.0, 0.0, 0.0, 0.0, 0.0, 0.0, 0.7855, 0.5483, 0.7799, 0.5483, 0.7799, 0.5483, 0.7855, 0.5483, 0.0, 0.0, 0.0, 0.0, 0.0, 0.0, 0.0, 0.0, 0.7855, 0.533, 0.7799, 0.533, 0.7799, 0.5328, 0.7855, 0.5328, 0.7855, 0.5341, 0.7799, 0.5341, 0.7799, 0.534, 0.7855, 0.534, 0.7855, 0.5353, 0.7799, 0.5353, 0.7799, 0.5352, 0.7855, 0.5352, 0.7855, 0.5365, 0.7799, 0.5365, 0.7799, 0.5364, 0.7855, 0.5364, 0.0, 0.0, 0.0, 0.0, 0.0, 0.0, 0.0, 0.0, 0.7799, 0.5352, 0.7855, 0.5352, 0.7855, 0.5352, 0.7799, 0.5352, 0.0, 0.0, 0.0, 0.0, 0.0, 0.0, 0.0, 0.0, 0.7799, 0.5328, 0.7855, 0.5328, 0.7855, 0.5328, 0.7799, 0.5328, 0.0, 0.0, 0.0, 0.0, 0.0, 0.0, 0.0, 0.0, 0.0, 0.0, 0.0, 0.0, 0.0, 0.0, 0.0, 0.0, 0.0, 0.0, 0.0, 0.0, 0.0, 0.0, 0.0, 0.0, 0.7855, 0.533, 0.7799, 0.533, 0.7799, 0.533, 0.7855, 0.533, 0.7855, 0.5365, 0.7799, 0.5365, 0.7799, 0.5365, 0.7855, 0.5365, 0.0, 0.0, 0.0, 0.0, 0.0, 0.0, 0.0, 0.0, 0.7855, 0.5341, 0.7799, 0.5341, 0.7799, 0.5341, 0.7855, 0.5341, 0.0, 0.0, 0.0, 0.0, 0.0, 0.0, 0.0, 0.0])
me_cube_002.materials.append(mat_material_001)
me_cube_002.use_remesh_fix_poles = True
me_cube_002.use_remesh_preserve_attributes = False
me_cube_002.use_mirror_vertex_groups = False
me_cube_002.update()

# ---- objects
ob_cube = bpy.data.objects.new('Cube', me_cube_001)
ob_cube_001 = bpy.data.objects.new('Cube.001', me_cube_002)

# ---- transforms, parenting, visibility, modifiers, constraints
ob_cube.location = (0.0, 0.0, 0.949)
ob_cube.lineart.crease_threshold = 0.0
ob_cube_001.location = (0.0, 0.0, 0.949)
ob_cube_001.lineart.crease_threshold = 0.0

# ---- collection membership
col_collection.objects.link(ob_cube)
col_collection.objects.link(ob_cube_001)

# ---- scene / render settings (as saved in the file)
scene.frame_start = 1; scene.frame_end = 250; scene.frame_set(1)
scene.render.engine = 'BLENDER_EEVEE_NEXT'
scene.cycles.use_denoising = False
scene.cycles.samples = 128
scene.cycles.sampling_pattern = 'TABULATED_SOBOL'
scene.cycles.use_adaptive_sampling = False
scene.cycles.use_light_tree = False
scene.view_settings.view_transform = 'Filmic'
bpy.context.view_layer.update()

# ---- added for rendering (the .blend has no active camera and no usable light): camera, sun
cam_auto = bpy.data.cameras.new('AutoCamera')
cam_auto.lens = 50.0
cam_auto.sensor_width = 36.0
cam_auto.clip_end = 1000.0
ob_auto_camera = bpy.data.objects.new('AutoCamera', cam_auto)
scene.collection.objects.link(ob_auto_camera)
ob_auto_camera.location = (3.40069, -4.09538, 3.72341)
ob_auto_camera.rotation_euler = (1.09748, -7.21219e-08, 0.694738)
scene.camera = ob_auto_camera
light_auto_sun = bpy.data.lights.new('AutoSun', 'SUN')
light_auto_sun.energy = 3.0
light_auto_sun.angle = 0.0523599
ob_auto_sun = bpy.data.objects.new('AutoSun', light_auto_sun)
scene.collection.objects.link(ob_auto_sun)
ob_auto_sun.rotation_euler = (0.872665, 0.174533, 0.523599)
bpy.context.view_layer.update()
